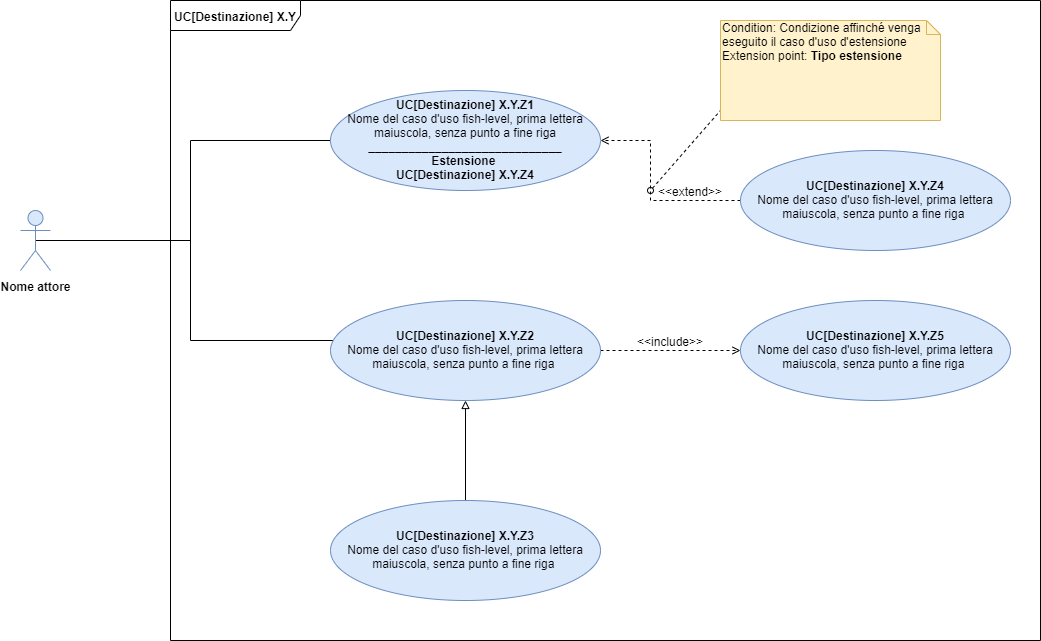

The diagram above was exported from draw.io. Its source (the exported page's mxGraphModel, read from the mxfile embedded in the PNG):
<mxGraphModel dx="1550" dy="787" grid="1" gridSize="10" guides="1" tooltips="1" connect="1" arrows="1" fold="1" page="1" pageScale="1" pageWidth="1169" pageHeight="826" background="#ffffff" math="0" shadow="0">
  <root>
    <mxCell id="0" />
    <mxCell id="1" parent="0" />
    <mxCell id="yFqueE0bvkqC2CLvMh4e-42" value="&lt;b&gt;UC[Destinazione] X.Y&lt;/b&gt;" style="shape=umlFrame;whiteSpace=wrap;html=1;width=130;height=30;" parent="1" vertex="1">
      <mxGeometry x="240" y="160" width="870" height="640" as="geometry" />
    </mxCell>
    <mxCell id="yFqueE0bvkqC2CLvMh4e-50" style="edgeStyle=orthogonalEdgeStyle;rounded=0;orthogonalLoop=1;jettySize=auto;html=1;exitX=0.5;exitY=0.5;exitDx=0;exitDy=0;exitPerimeter=0;endArrow=none;endFill=0;" parent="1" source="yFqueE0bvkqC2CLvMh4e-43" target="yFqueE0bvkqC2CLvMh4e-49" edge="1">
      <mxGeometry relative="1" as="geometry">
        <mxPoint x="200" y="400" as="targetPoint" />
        <Array as="points">
          <mxPoint x="260" y="400" />
          <mxPoint x="260" y="500" />
        </Array>
      </mxGeometry>
    </mxCell>
    <mxCell id="yFqueE0bvkqC2CLvMh4e-43" value="&lt;b&gt;Nome attore&lt;/b&gt;" style="shape=umlActor;verticalLabelPosition=bottom;labelBackgroundColor=#ffffff;verticalAlign=top;html=1;fillColor=#dae8fc;strokeColor=#6c8ebf;" parent="1" vertex="1">
      <mxGeometry x="90" y="370" width="30" height="60" as="geometry" />
    </mxCell>
    <mxCell id="yFqueE0bvkqC2CLvMh4e-51" style="edgeStyle=orthogonalEdgeStyle;rounded=0;orthogonalLoop=1;jettySize=auto;html=1;exitX=0;exitY=0.5;exitDx=0;exitDy=0;endArrow=none;endFill=0;" parent="1" source="yFqueE0bvkqC2CLvMh4e-47" edge="1">
      <mxGeometry relative="1" as="geometry">
        <mxPoint x="260" y="410" as="targetPoint" />
      </mxGeometry>
    </mxCell>
    <mxCell id="yFqueE0bvkqC2CLvMh4e-47" value="&lt;b&gt;UC[Destinazione] X.Y.Z1&lt;/b&gt;&lt;br&gt;&lt;span style=&quot;text-align: left ; white-space: nowrap&quot;&gt;Nome&amp;nbsp;del&amp;nbsp;caso&amp;nbsp;d'uso&amp;nbsp;fish-level,&amp;nbsp;prima&amp;nbsp;lettera&lt;br&gt;maiuscola,&amp;nbsp;senza&amp;nbsp;punto&amp;nbsp;a&amp;nbsp;fine&amp;nbsp;riga&lt;br&gt;&lt;/span&gt;&lt;b&gt;_____________________________&lt;/b&gt;&lt;br&gt;&lt;b&gt;Estensione&amp;nbsp;&lt;br&gt;UC[Destinazione] X.Y.Z4&lt;/b&gt;" style="ellipse;whiteSpace=wrap;html=1;fillColor=#dae8fc;strokeColor=#6c8ebf;" parent="1" vertex="1">
      <mxGeometry x="400" y="250" width="270" height="100" as="geometry" />
    </mxCell>
    <mxCell id="yFqueE0bvkqC2CLvMh4e-57" style="edgeStyle=orthogonalEdgeStyle;rounded=0;orthogonalLoop=1;jettySize=auto;html=1;exitX=1;exitY=0.5;exitDx=0;exitDy=0;entryX=0;entryY=0.5;entryDx=0;entryDy=0;dashed=1;startArrow=none;startFill=0;endArrow=open;endFill=0;" parent="1" source="yFqueE0bvkqC2CLvMh4e-49" target="yFqueE0bvkqC2CLvMh4e-56" edge="1">
      <mxGeometry relative="1" as="geometry" />
    </mxCell>
    <mxCell id="yFqueE0bvkqC2CLvMh4e-49" value="&lt;b&gt;UC[Destinazione] X.Y.Z2&lt;/b&gt;&lt;br&gt;&lt;span style=&quot;text-align: left ; white-space: nowrap&quot;&gt;Nome&amp;nbsp;del&amp;nbsp;caso&amp;nbsp;d'uso&amp;nbsp;fish-level,&amp;nbsp;prima&amp;nbsp;lettera&lt;br&gt;maiuscola,&amp;nbsp;senza&amp;nbsp;punto&amp;nbsp;a&amp;nbsp;fine&amp;nbsp;riga&lt;/span&gt;&amp;nbsp;" style="ellipse;whiteSpace=wrap;html=1;fillColor=#dae8fc;strokeColor=#6c8ebf;" parent="1" vertex="1">
      <mxGeometry x="400" y="460" width="270" height="100" as="geometry" />
    </mxCell>
    <mxCell id="yFqueE0bvkqC2CLvMh4e-53" style="rounded=0;orthogonalLoop=1;jettySize=auto;html=1;exitX=0;exitY=0.5;exitDx=0;exitDy=0;endArrow=open;endFill=0;startArrow=none;startFill=0;dashed=1;edgeStyle=orthogonalEdgeStyle;" parent="1" source="yFqueE0bvkqC2CLvMh4e-52" target="yFqueE0bvkqC2CLvMh4e-47" edge="1">
      <mxGeometry relative="1" as="geometry">
        <Array as="points">
          <mxPoint x="720" y="360" />
          <mxPoint x="720" y="300" />
        </Array>
      </mxGeometry>
    </mxCell>
    <mxCell id="yFqueE0bvkqC2CLvMh4e-52" value="&lt;b&gt;UC[Destinazione] X.Y.Z4&lt;/b&gt;&lt;br&gt;&lt;span style=&quot;text-align: left ; white-space: nowrap&quot;&gt;Nome&amp;nbsp;del&amp;nbsp;caso&amp;nbsp;d'uso&amp;nbsp;fish-level,&amp;nbsp;prima&amp;nbsp;lettera&lt;br&gt;maiuscola,&amp;nbsp;senza&amp;nbsp;punto&amp;nbsp;a&amp;nbsp;fine&amp;nbsp;riga&lt;/span&gt;&amp;nbsp;" style="ellipse;whiteSpace=wrap;html=1;fillColor=#dae8fc;strokeColor=#6c8ebf;" parent="1" vertex="1">
      <mxGeometry x="810" y="310" width="270" height="100" as="geometry" />
    </mxCell>
    <mxCell id="yFqueE0bvkqC2CLvMh4e-55" value="&amp;lt;&amp;lt;extend&amp;gt;&amp;gt;" style="text;html=1;strokeColor=none;fillColor=none;align=center;verticalAlign=middle;whiteSpace=wrap;rounded=0;" parent="1" vertex="1">
      <mxGeometry x="740" y="340" width="40" height="20" as="geometry" />
    </mxCell>
    <mxCell id="yFqueE0bvkqC2CLvMh4e-56" value="&lt;b&gt;UC[Destinazione] X.Y.Z5&lt;/b&gt;&lt;br&gt;&lt;span style=&quot;text-align: left ; white-space: nowrap&quot;&gt;Nome&amp;nbsp;del&amp;nbsp;caso&amp;nbsp;d'uso&amp;nbsp;fish-level,&amp;nbsp;prima&amp;nbsp;lettera&lt;br&gt;maiuscola,&amp;nbsp;senza&amp;nbsp;punto&amp;nbsp;a&amp;nbsp;fine&amp;nbsp;riga&lt;/span&gt;&amp;nbsp;" style="ellipse;whiteSpace=wrap;html=1;fillColor=#dae8fc;strokeColor=#6c8ebf;" parent="1" vertex="1">
      <mxGeometry x="810" y="460" width="270" height="100" as="geometry" />
    </mxCell>
    <mxCell id="yFqueE0bvkqC2CLvMh4e-58" value="&amp;lt;&amp;lt;include&amp;gt;&amp;gt;" style="text;html=1;strokeColor=none;fillColor=none;align=center;verticalAlign=middle;whiteSpace=wrap;rounded=0;" parent="1" vertex="1">
      <mxGeometry x="720" y="490" width="40" height="20" as="geometry" />
    </mxCell>
    <mxCell id="yFqueE0bvkqC2CLvMh4e-59" value="" style="endArrow=none;html=1;dashed=1;startArrow=oval;startFill=0;" parent="1" edge="1">
      <mxGeometry width="50" height="50" relative="1" as="geometry">
        <mxPoint x="720" y="350" as="sourcePoint" />
        <mxPoint x="790" y="270" as="targetPoint" />
      </mxGeometry>
    </mxCell>
    <mxCell id="yFqueE0bvkqC2CLvMh4e-60" value="Condition: Condizione affinché venga eseguito il caso d'uso d'estensione&lt;br&gt;Extension point: &lt;b&gt;Tipo estensione&lt;/b&gt;" style="shape=note;whiteSpace=wrap;html=1;size=14;verticalAlign=top;align=left;spacingTop=-6;fillColor=#fff2cc;strokeColor=#d6b656;" parent="1" vertex="1">
      <mxGeometry x="790" y="180" width="220" height="100" as="geometry" />
    </mxCell>
    <mxCell id="yFqueE0bvkqC2CLvMh4e-62" style="edgeStyle=orthogonalEdgeStyle;rounded=0;orthogonalLoop=1;jettySize=auto;html=1;exitX=0.5;exitY=0;exitDx=0;exitDy=0;startArrow=none;startFill=0;endArrow=block;endFill=0;" parent="1" source="yFqueE0bvkqC2CLvMh4e-61" target="yFqueE0bvkqC2CLvMh4e-49" edge="1">
      <mxGeometry relative="1" as="geometry" />
    </mxCell>
    <mxCell id="yFqueE0bvkqC2CLvMh4e-61" value="&lt;b&gt;UC[Destinazione] X.Y.Z3&lt;/b&gt;&lt;br&gt;&lt;span style=&quot;text-align: left ; white-space: nowrap&quot;&gt;Nome&amp;nbsp;del&amp;nbsp;caso&amp;nbsp;d'uso&amp;nbsp;fish-level,&amp;nbsp;prima&amp;nbsp;lettera&lt;br&gt;maiuscola,&amp;nbsp;senza&amp;nbsp;punto&amp;nbsp;a&amp;nbsp;fine&amp;nbsp;riga&lt;/span&gt;&amp;nbsp;" style="ellipse;whiteSpace=wrap;html=1;fillColor=#dae8fc;strokeColor=#6c8ebf;" parent="1" vertex="1">
      <mxGeometry x="400" y="660" width="270" height="100" as="geometry" />
    </mxCell>
  </root>
</mxGraphModel>